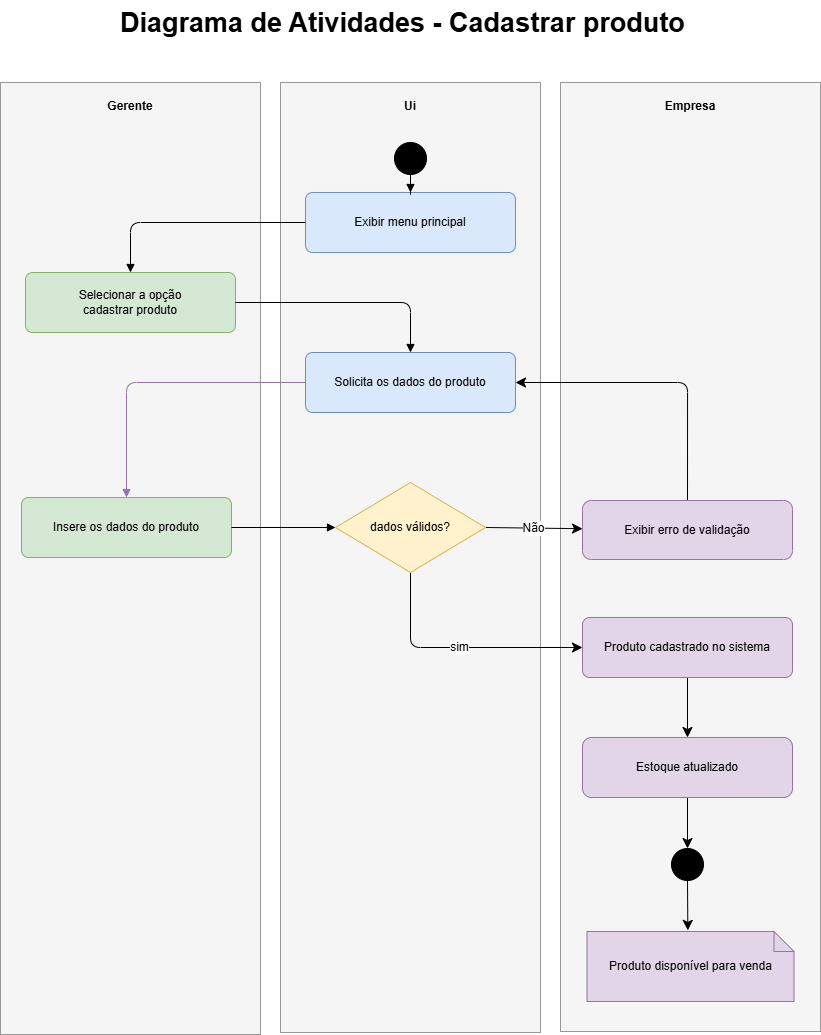

The diagram above was exported from draw.io. Its source (the exported page's mxGraphModel, read from the mxfile embedded in the PNG):
<mxGraphModel dx="963" dy="821" grid="0" gridSize="10" guides="1" tooltips="1" connect="1" arrows="1" fold="1" page="0" pageScale="1" pageWidth="827" pageHeight="1169" math="0" shadow="0">
  <root>
    <mxCell id="0" />
    <mxCell id="1" parent="0" />
    <mxCell id="owu_Q5z1VllgYklx-N2U-76" parent="1" style="rounded=0;whiteSpace=wrap;html=1;fillColor=#f5f5f5;strokeColor=#999999;fontStyle=1;verticalAlign=top;align=center;spacingTop=10;connectable=0;" value="Gerente" vertex="1">
      <mxGeometry height="952" width="260" x="457" y="449" as="geometry" />
    </mxCell>
    <mxCell id="owu_Q5z1VllgYklx-N2U-77" parent="1" style="rounded=0;whiteSpace=wrap;html=1;fillColor=#f5f5f5;strokeColor=#999999;fontStyle=1;verticalAlign=top;align=center;spacingTop=10;connectable=0;" value="Ui" vertex="1">
      <mxGeometry height="950" width="260" x="737" y="449" as="geometry" />
    </mxCell>
    <mxCell id="owu_Q5z1VllgYklx-N2U-78" parent="1" style="rounded=0;whiteSpace=wrap;html=1;fillColor=#f5f5f5;strokeColor=#999999;fontStyle=1;verticalAlign=top;align=center;spacingTop=10;connectable=0;" value="Empresa" vertex="1">
      <mxGeometry height="949" width="260" x="1017" y="449" as="geometry" />
    </mxCell>
    <mxCell id="owu_Q5z1VllgYklx-N2U-80" parent="1" style="ellipse;whiteSpace=wrap;html=1;aspect=fixed;fillColor=#000000;strokeColor=#000000;" value="" vertex="1">
      <mxGeometry height="32" width="32" x="851" y="509" as="geometry" />
    </mxCell>
    <mxCell id="owu_Q5z1VllgYklx-N2U-81" parent="1" style="rounded=1;whiteSpace=wrap;html=1;arcSize=12;fillColor=#dae8fc;strokeColor=#6c8ebf;" value="Exibir menu principal" vertex="1">
      <mxGeometry height="60" width="210" x="762" y="559" as="geometry" />
    </mxCell>
    <mxCell id="owu_Q5z1VllgYklx-N2U-82" parent="1" style="rounded=1;whiteSpace=wrap;html=1;arcSize=12;fillColor=#d5e8d4;strokeColor=#82b366;" value="Selecionar a opção&lt;div&gt;cadastrar produto&lt;/div&gt;" vertex="1">
      <mxGeometry height="60" width="210" x="482" y="639" as="geometry" />
    </mxCell>
    <mxCell id="owu_Q5z1VllgYklx-N2U-83" parent="1" style="rounded=1;whiteSpace=wrap;html=1;arcSize=12;fillColor=#dae8fc;strokeColor=#6c8ebf;" value="Solicita os dados do produto" vertex="1">
      <mxGeometry height="60" width="210" x="762" y="719" as="geometry" />
    </mxCell>
    <mxCell id="owu_Q5z1VllgYklx-N2U-84" parent="1" style="rounded=1;whiteSpace=wrap;html=1;arcSize=12;fillColor=#d5e8d4;strokeColor=#82b366;" value="Insere os dados do produto" vertex="1">
      <mxGeometry height="60" width="210" x="478" y="864" as="geometry" />
    </mxCell>
    <mxCell id="owu_Q5z1VllgYklx-N2U-163" edge="1" parent="1" source="owu_Q5z1VllgYklx-N2U-87" style="edgeStyle=none;curved=0;rounded=1;orthogonalLoop=1;jettySize=auto;html=1;exitX=0.5;exitY=1;exitDx=0;exitDy=0;fontSize=12;startSize=8;endSize=8;" target="owu_Q5z1VllgYklx-N2U-89" value="sim">
      <mxGeometry relative="1" as="geometry">
        <Array as="points">
          <mxPoint x="867" y="1014" />
        </Array>
      </mxGeometry>
    </mxCell>
    <mxCell id="owu_Q5z1VllgYklx-N2U-170" edge="1" parent="1" source="owu_Q5z1VllgYklx-N2U-87" style="edgeStyle=none;curved=1;rounded=0;orthogonalLoop=1;jettySize=auto;html=1;exitX=1;exitY=0.5;exitDx=0;exitDy=0;fontSize=12;startSize=8;endSize=8;" target="owu_Q5z1VllgYklx-N2U-169" value="Não">
      <mxGeometry relative="1" as="geometry" />
    </mxCell>
    <mxCell id="owu_Q5z1VllgYklx-N2U-87" parent="1" style="rhombus;whiteSpace=wrap;html=1;fillColor=#fff2cc;strokeColor=#d6b656;" value="dados válidos?" vertex="1">
      <mxGeometry height="90" width="150" x="792" y="849" as="geometry" />
    </mxCell>
    <mxCell id="owu_Q5z1VllgYklx-N2U-157" edge="1" parent="1" source="owu_Q5z1VllgYklx-N2U-89" style="edgeStyle=none;curved=1;rounded=0;orthogonalLoop=1;jettySize=auto;html=1;entryX=0.5;entryY=0;entryDx=0;entryDy=0;fontSize=12;startSize=8;endSize=8;" target="owu_Q5z1VllgYklx-N2U-156">
      <mxGeometry relative="1" as="geometry" />
    </mxCell>
    <mxCell id="owu_Q5z1VllgYklx-N2U-89" parent="1" style="rounded=1;whiteSpace=wrap;html=1;arcSize=12;fillColor=#e1d5e7;strokeColor=#9673a6;" value="Produto cadastrado no sistema" vertex="1">
      <mxGeometry height="60" width="210" x="1039" y="984" as="geometry" />
    </mxCell>
    <mxCell id="owu_Q5z1VllgYklx-N2U-125" edge="1" parent="1" source="owu_Q5z1VllgYklx-N2U-80" style="edgeStyle=orthogonalEdgeStyle;rounded=0;orthogonalLoop=1;jettySize=auto;html=1;endArrow=block;endFill=1;" target="owu_Q5z1VllgYklx-N2U-81" value="">
      <mxGeometry relative="1" as="geometry" />
    </mxCell>
    <mxCell id="owu_Q5z1VllgYklx-N2U-126" edge="1" parent="1" source="owu_Q5z1VllgYklx-N2U-81" style="edgeStyle=orthogonalEdgeStyle;rounded=1;orthogonalLoop=1;jettySize=auto;html=1;endArrow=block;endFill=1;curved=0;" target="owu_Q5z1VllgYklx-N2U-82" value="">
      <mxGeometry relative="1" as="geometry" />
    </mxCell>
    <mxCell id="owu_Q5z1VllgYklx-N2U-127" edge="1" parent="1" source="owu_Q5z1VllgYklx-N2U-82" style="edgeStyle=orthogonalEdgeStyle;rounded=1;orthogonalLoop=1;jettySize=auto;html=1;endArrow=block;endFill=1;curved=0;" target="owu_Q5z1VllgYklx-N2U-83" value="">
      <mxGeometry relative="1" as="geometry" />
    </mxCell>
    <mxCell id="owu_Q5z1VllgYklx-N2U-128" edge="1" parent="1" source="owu_Q5z1VllgYklx-N2U-83" style="edgeStyle=orthogonalEdgeStyle;rounded=1;orthogonalLoop=1;jettySize=auto;html=1;endArrow=block;endFill=1;curved=0;fillColor=#e1d5e7;strokeColor=#9673a6;" target="owu_Q5z1VllgYklx-N2U-84" value="">
      <mxGeometry relative="1" as="geometry" />
    </mxCell>
    <mxCell id="owu_Q5z1VllgYklx-N2U-129" edge="1" parent="1" source="owu_Q5z1VllgYklx-N2U-84" style="edgeStyle=orthogonalEdgeStyle;rounded=0;orthogonalLoop=1;jettySize=auto;html=1;endArrow=block;endFill=1;" target="owu_Q5z1VllgYklx-N2U-87" value="">
      <mxGeometry relative="1" as="geometry" />
    </mxCell>
    <mxCell id="owu_Q5z1VllgYklx-N2U-173" edge="1" parent="1" source="owu_Q5z1VllgYklx-N2U-152" style="edgeStyle=none;curved=1;rounded=0;orthogonalLoop=1;jettySize=auto;html=1;exitX=0.5;exitY=1;exitDx=0;exitDy=0;fontSize=12;startSize=8;endSize=8;">
      <mxGeometry relative="1" as="geometry">
        <mxPoint x="1144.3333333333335" y="1296.86669921875" as="targetPoint" />
      </mxGeometry>
    </mxCell>
    <mxCell id="owu_Q5z1VllgYklx-N2U-152" parent="1" style="ellipse;shape=doubleEllipse;whiteSpace=wrap;html=1;aspect=fixed;fillColor=#000000;strokeColor=#000000;" value="" vertex="1">
      <mxGeometry height="32" width="32" x="1128" y="1215" as="geometry" />
    </mxCell>
    <mxCell id="owu_Q5z1VllgYklx-N2U-165" edge="1" parent="1" source="owu_Q5z1VllgYklx-N2U-156" style="edgeStyle=none;curved=1;rounded=0;orthogonalLoop=1;jettySize=auto;html=1;exitX=0.5;exitY=1;exitDx=0;exitDy=0;fontSize=12;startSize=8;endSize=8;" target="owu_Q5z1VllgYklx-N2U-152">
      <mxGeometry relative="1" as="geometry" />
    </mxCell>
    <mxCell id="owu_Q5z1VllgYklx-N2U-156" parent="1" style="rounded=1;whiteSpace=wrap;html=1;fillColor=#e1d5e7;strokeColor=#9673a6;" value="Estoque atualizado" vertex="1">
      <mxGeometry height="60" width="210" x="1039" y="1104" as="geometry" />
    </mxCell>
    <mxCell id="owu_Q5z1VllgYklx-N2U-160" parent="1" style="shape=note;whiteSpace=wrap;html=1;size=20;fillColor=#e1d5e7;strokeColor=#9673a6;align=center;verticalAlign=middle;" value="Produto disponível para venda" vertex="1">
      <mxGeometry height="70" width="207" x="1043.5" y="1298" as="geometry" />
    </mxCell>
    <mxCell id="owu_Q5z1VllgYklx-N2U-171" edge="1" parent="1" source="owu_Q5z1VllgYklx-N2U-169" style="edgeStyle=orthogonalEdgeStyle;rounded=1;orthogonalLoop=1;jettySize=auto;html=1;exitX=0.5;exitY=0;exitDx=0;exitDy=0;entryX=1;entryY=0.5;entryDx=0;entryDy=0;fontSize=12;startSize=8;endSize=8;curved=0;" target="owu_Q5z1VllgYklx-N2U-83">
      <mxGeometry relative="1" as="geometry" />
    </mxCell>
    <mxCell id="owu_Q5z1VllgYklx-N2U-169" parent="1" style="rounded=1;whiteSpace=wrap;html=1;fillColor=#e1d5e7;strokeColor=#9673a6;" value="Exibir erro de validação" vertex="1">
      <mxGeometry height="59" width="210" x="1039" y="867" as="geometry" />
    </mxCell>
    <mxCell id="owu_Q5z1VllgYklx-N2U-174" parent="1" style="text;whiteSpace=wrap;html=1;" value="&lt;span style=&quot;font-size: 27px; font-weight: 700; text-align: center;&quot;&gt;Diagrama de Atividades - Cadastrar produto&lt;/span&gt;" vertex="1">
      <mxGeometry height="52" width="584" x="575" y="367" as="geometry" />
    </mxCell>
  </root>
</mxGraphModel>